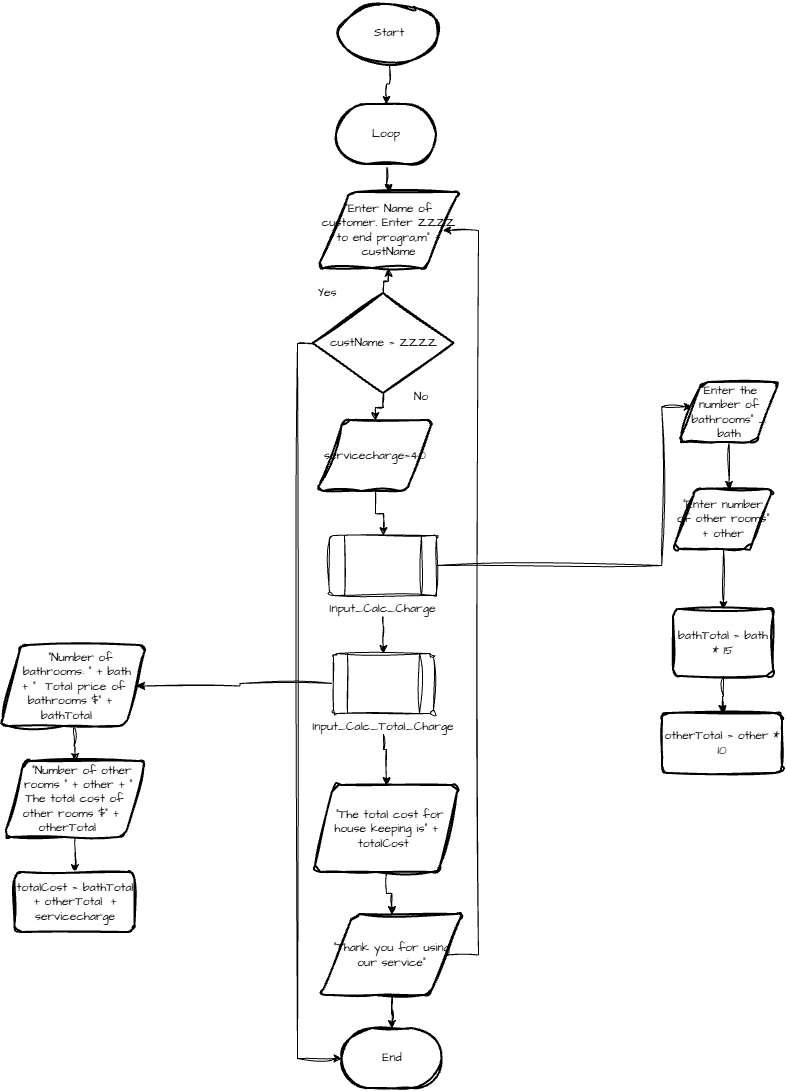

The diagram above was exported from draw.io. Its source (the exported page's mxGraphModel, read from the mxfile embedded in the PNG):
<mxGraphModel dx="2626" dy="2155" grid="0" gridSize="10" guides="1" tooltips="1" connect="1" arrows="1" fold="1" page="1" pageScale="1" pageWidth="850" pageHeight="1100" math="0" shadow="0">
  <root>
    <mxCell id="0" />
    <mxCell id="1" parent="0" />
    <mxCell id="e_gpSjpu7eAr4xdGCoqj-6" edge="1" parent="1" source="e_gpSjpu7eAr4xdGCoqj-3" style="edgeStyle=orthogonalEdgeStyle;rounded=0;hachureGap=4;orthogonalLoop=1;jettySize=auto;html=1;fontFamily=Architects Daughter;fontSource=https%3A%2F%2Ffonts.googleapis.com%2Fcss%3Ffamily%3DArchitects%2BDaughter;defaultLabelBackgroundColor=page;sketch=1;curveFitting=1;jiggle=2;" target="e_gpSjpu7eAr4xdGCoqj-5" value="">
      <mxGeometry relative="1" as="geometry" />
    </mxCell>
    <mxCell id="e_gpSjpu7eAr4xdGCoqj-3" parent="1" style="strokeWidth=2;html=1;shape=mxgraph.flowchart.start_1;whiteSpace=wrap;hachureGap=4;fontFamily=Architects Daughter;fontSource=https%3A%2F%2Ffonts.googleapis.com%2Fcss%3Ffamily%3DArchitects%2BDaughter;sketch=1;curveFitting=1;jiggle=2;" value="Start" vertex="1">
      <mxGeometry height="60" width="100" x="-487" y="-1088" as="geometry" />
    </mxCell>
    <mxCell id="e_gpSjpu7eAr4xdGCoqj-8" edge="1" parent="1" source="e_gpSjpu7eAr4xdGCoqj-5" style="edgeStyle=orthogonalEdgeStyle;rounded=0;hachureGap=4;orthogonalLoop=1;jettySize=auto;html=1;fontFamily=Architects Daughter;fontSource=https%3A%2F%2Ffonts.googleapis.com%2Fcss%3Ffamily%3DArchitects%2BDaughter;defaultLabelBackgroundColor=page;sketch=1;curveFitting=1;jiggle=2;" target="e_gpSjpu7eAr4xdGCoqj-7" value="">
      <mxGeometry relative="1" as="geometry" />
    </mxCell>
    <mxCell id="e_gpSjpu7eAr4xdGCoqj-5" parent="1" style="strokeWidth=2;html=1;shape=mxgraph.flowchart.terminator;whiteSpace=wrap;hachureGap=4;fontFamily=Architects Daughter;fontSource=https%3A%2F%2Ffonts.googleapis.com%2Fcss%3Ffamily%3DArchitects%2BDaughter;sketch=1;curveFitting=1;jiggle=2;" value="Loop" vertex="1">
      <mxGeometry height="60" width="100" x="-490" y="-987" as="geometry" />
    </mxCell>
    <mxCell id="e_gpSjpu7eAr4xdGCoqj-7" parent="1" style="shape=parallelogram;html=1;strokeWidth=2;perimeter=parallelogramPerimeter;whiteSpace=wrap;rounded=1;arcSize=12;size=0.23;hachureGap=4;fontFamily=Architects Daughter;fontSource=https%3A%2F%2Ffonts.googleapis.com%2Fcss%3Ffamily%3DArchitects%2BDaughter;sketch=1;curveFitting=1;jiggle=2;" value="&quot;Enter Name of customer. Enter ZZZZ to end progra,m&quot; + custName" vertex="1">
      <mxGeometry height="76" width="141" x="-508.5" y="-899" as="geometry" />
    </mxCell>
    <mxCell id="e_gpSjpu7eAr4xdGCoqj-80" edge="1" parent="1" source="e_gpSjpu7eAr4xdGCoqj-9" style="edgeStyle=orthogonalEdgeStyle;rounded=0;sketch=1;hachureGap=4;jiggle=2;curveFitting=1;libavoidRouting=1;orthogonalLoop=1;jettySize=auto;html=1;fontFamily=Architects Daughter;fontSource=https%3A%2F%2Ffonts.googleapis.com%2Fcss%3Ffamily%3DArchitects%2BDaughter;defaultLabelBackgroundColor=page;" target="e_gpSjpu7eAr4xdGCoqj-76" value="">
      <mxGeometry relative="1" as="geometry">
        <Array as="points">
          <mxPoint x="-443" y="-684" />
          <mxPoint x="-451" y="-684" />
        </Array>
      </mxGeometry>
    </mxCell>
    <mxCell id="e_gpSjpu7eAr4xdGCoqj-82" edge="1" parent="1" source="e_gpSjpu7eAr4xdGCoqj-9" style="edgeStyle=orthogonalEdgeStyle;rounded=0;sketch=1;hachureGap=4;jiggle=2;curveFitting=1;libavoidRouting=1;orthogonalLoop=1;jettySize=auto;html=1;fontFamily=Architects Daughter;fontSource=https%3A%2F%2Ffonts.googleapis.com%2Fcss%3Ffamily%3DArchitects%2BDaughter;defaultLabelBackgroundColor=page;" target="e_gpSjpu7eAr4xdGCoqj-7" value="">
      <mxGeometry relative="1" as="geometry">
        <Array as="points">
          <mxPoint x="-443" y="-810" />
          <mxPoint x="-438" y="-810" />
        </Array>
      </mxGeometry>
    </mxCell>
    <mxCell id="e_gpSjpu7eAr4xdGCoqj-9" parent="1" style="strokeWidth=2;html=1;shape=mxgraph.flowchart.decision;whiteSpace=wrap;hachureGap=4;fontFamily=Architects Daughter;fontSource=https%3A%2F%2Ffonts.googleapis.com%2Fcss%3Ffamily%3DArchitects%2BDaughter;sketch=1;curveFitting=1;jiggle=2;" value="custName = ZZZZ" vertex="1">
      <mxGeometry height="100" width="141" x="-513.5" y="-798" as="geometry" />
    </mxCell>
    <mxCell id="e_gpSjpu7eAr4xdGCoqj-11" parent="1" style="shape=parallelogram;html=1;strokeWidth=2;perimeter=parallelogramPerimeter;whiteSpace=wrap;rounded=1;arcSize=12;size=0.23;hachureGap=4;fontFamily=Architects Daughter;fontSource=https%3A%2F%2Ffonts.googleapis.com%2Fcss%3Ffamily%3DArchitects%2BDaughter;sketch=1;curveFitting=1;jiggle=2;" value="&quot;Enter the number of bathrooms&quot; _ bath" vertex="1">
      <mxGeometry height="60" width="100" x="-147" y="-709" as="geometry" />
    </mxCell>
    <mxCell id="e_gpSjpu7eAr4xdGCoqj-21" edge="1" parent="1" source="e_gpSjpu7eAr4xdGCoqj-15" style="edgeStyle=orthogonalEdgeStyle;rounded=0;hachureGap=4;orthogonalLoop=1;jettySize=auto;html=1;fontFamily=Architects Daughter;fontSource=https%3A%2F%2Ffonts.googleapis.com%2Fcss%3Ffamily%3DArchitects%2BDaughter;defaultLabelBackgroundColor=page;sketch=1;curveFitting=1;jiggle=2;" target="e_gpSjpu7eAr4xdGCoqj-20" value="">
      <mxGeometry relative="1" as="geometry" />
    </mxCell>
    <mxCell id="e_gpSjpu7eAr4xdGCoqj-15" parent="1" style="shape=parallelogram;html=1;strokeWidth=2;perimeter=parallelogramPerimeter;whiteSpace=wrap;rounded=1;arcSize=12;size=0.23;hachureGap=4;fontFamily=Architects Daughter;fontSource=https%3A%2F%2Ffonts.googleapis.com%2Fcss%3Ffamily%3DArchitects%2BDaughter;sketch=1;curveFitting=1;jiggle=2;" value="&quot;Enter number of other rooms&quot; + other" vertex="1">
      <mxGeometry height="60" width="100" x="-153" y="-602" as="geometry" />
    </mxCell>
    <mxCell id="e_gpSjpu7eAr4xdGCoqj-19" edge="1" parent="1" style="edgeStyle=orthogonalEdgeStyle;rounded=0;hachureGap=4;orthogonalLoop=1;jettySize=auto;html=1;fontFamily=Architects Daughter;fontSource=https%3A%2F%2Ffonts.googleapis.com%2Fcss%3Ffamily%3DArchitects%2BDaughter;defaultLabelBackgroundColor=page;sketch=1;curveFitting=1;jiggle=2;" value="">
      <mxGeometry relative="1" as="geometry">
        <mxPoint x="-97.5" y="-649" as="sourcePoint" />
        <mxPoint x="-97.5" y="-602" as="targetPoint" />
      </mxGeometry>
    </mxCell>
    <mxCell id="e_gpSjpu7eAr4xdGCoqj-23" edge="1" parent="1" source="e_gpSjpu7eAr4xdGCoqj-20" style="edgeStyle=orthogonalEdgeStyle;rounded=0;hachureGap=4;orthogonalLoop=1;jettySize=auto;html=1;fontFamily=Architects Daughter;fontSource=https%3A%2F%2Ffonts.googleapis.com%2Fcss%3Ffamily%3DArchitects%2BDaughter;defaultLabelBackgroundColor=page;sketch=1;curveFitting=1;jiggle=2;" target="e_gpSjpu7eAr4xdGCoqj-22" value="">
      <mxGeometry relative="1" as="geometry" />
    </mxCell>
    <mxCell id="e_gpSjpu7eAr4xdGCoqj-20" parent="1" style="rounded=1;whiteSpace=wrap;html=1;absoluteArcSize=1;arcSize=14;strokeWidth=2;hachureGap=4;fontFamily=Architects Daughter;fontSource=https%3A%2F%2Ffonts.googleapis.com%2Fcss%3Ffamily%3DArchitects%2BDaughter;sketch=1;curveFitting=1;jiggle=2;" value="bathTotal = bath * 15" vertex="1">
      <mxGeometry height="67" width="100" x="-153" y="-482" as="geometry" />
    </mxCell>
    <mxCell id="e_gpSjpu7eAr4xdGCoqj-22" parent="1" style="whiteSpace=wrap;html=1;fontFamily=Architects Daughter;rounded=1;absoluteArcSize=1;arcSize=14;strokeWidth=2;hachureGap=4;fontSource=https%3A%2F%2Ffonts.googleapis.com%2Fcss%3Ffamily%3DArchitects%2BDaughter;sketch=1;curveFitting=1;jiggle=2;" value="otherTotal = other * 10" vertex="1">
      <mxGeometry height="60" width="120" x="-164" y="-378" as="geometry" />
    </mxCell>
    <mxCell id="e_gpSjpu7eAr4xdGCoqj-27" edge="1" parent="1" source="e_gpSjpu7eAr4xdGCoqj-24" style="edgeStyle=orthogonalEdgeStyle;rounded=0;sketch=1;hachureGap=4;jiggle=2;curveFitting=1;orthogonalLoop=1;jettySize=auto;html=1;fontFamily=Architects Daughter;fontSource=https%3A%2F%2Ffonts.googleapis.com%2Fcss%3Ffamily%3DArchitects%2BDaughter;defaultLabelBackgroundColor=page;" target="e_gpSjpu7eAr4xdGCoqj-26" value="">
      <mxGeometry relative="1" as="geometry" />
    </mxCell>
    <mxCell id="e_gpSjpu7eAr4xdGCoqj-24" parent="1" style="shape=parallelogram;perimeter=parallelogramPerimeter;whiteSpace=wrap;html=1;shapeInside=1;fixedSize=1;fontFamily=Architects Daughter;rounded=1;absoluteArcSize=1;arcSize=14;strokeWidth=2;hachureGap=4;fontSource=https%3A%2F%2Ffonts.googleapis.com%2Fcss%3Ffamily%3DArchitects%2BDaughter;sketch=1;curveFitting=1;jiggle=2;" value="&quot;Number of bathrooms: &quot; + bath + &quot;&amp;nbsp; Total price of bathrooms $&quot; + bathTotal" vertex="1">
      <mxGeometry height="81" width="145" x="-825" y="-446" as="geometry" />
    </mxCell>
    <mxCell id="e_gpSjpu7eAr4xdGCoqj-29" edge="1" parent="1" source="e_gpSjpu7eAr4xdGCoqj-26" style="edgeStyle=orthogonalEdgeStyle;rounded=0;sketch=1;hachureGap=4;jiggle=2;curveFitting=1;orthogonalLoop=1;jettySize=auto;html=1;fontFamily=Architects Daughter;fontSource=https%3A%2F%2Ffonts.googleapis.com%2Fcss%3Ffamily%3DArchitects%2BDaughter;defaultLabelBackgroundColor=page;" target="e_gpSjpu7eAr4xdGCoqj-28" value="">
      <mxGeometry relative="1" as="geometry" />
    </mxCell>
    <mxCell id="e_gpSjpu7eAr4xdGCoqj-26" parent="1" style="shape=parallelogram;perimeter=parallelogramPerimeter;whiteSpace=wrap;html=1;shapeInside=1;fixedSize=1;fontFamily=Architects Daughter;rounded=1;absoluteArcSize=1;arcSize=14;strokeWidth=2;hachureGap=4;fontSource=https%3A%2F%2Ffonts.googleapis.com%2Fcss%3Ffamily%3DArchitects%2BDaughter;sketch=1;curveFitting=1;jiggle=2;" value="&quot;Number of other rooms &quot; + other + &quot; The total cost of other rooms $&quot; + otherTotal" vertex="1">
      <mxGeometry height="76" width="141" x="-822" y="-330" as="geometry" />
    </mxCell>
    <mxCell id="e_gpSjpu7eAr4xdGCoqj-28" parent="1" style="whiteSpace=wrap;html=1;fontFamily=Architects Daughter;rounded=1;absoluteArcSize=1;arcSize=14;strokeWidth=2;hachureGap=4;fontSource=https%3A%2F%2Ffonts.googleapis.com%2Fcss%3Ffamily%3DArchitects%2BDaughter;sketch=1;curveFitting=1;jiggle=2;" value="totalCost = bathTotal + otherTotal&lt;span style=&quot;white-space: pre;&quot;&gt;&#09;&lt;/span&gt;+ servicecharge" vertex="1">
      <mxGeometry height="60" width="120" x="-811.5" y="-219" as="geometry" />
    </mxCell>
    <mxCell id="e_gpSjpu7eAr4xdGCoqj-71" edge="1" parent="1" source="e_gpSjpu7eAr4xdGCoqj-30" style="edgeStyle=orthogonalEdgeStyle;rounded=0;sketch=1;hachureGap=4;jiggle=2;curveFitting=1;orthogonalLoop=1;jettySize=auto;html=1;fontFamily=Architects Daughter;fontSource=https%3A%2F%2Ffonts.googleapis.com%2Fcss%3Ffamily%3DArchitects%2BDaughter;defaultLabelBackgroundColor=page;" target="e_gpSjpu7eAr4xdGCoqj-70" value="">
      <mxGeometry relative="1" as="geometry" />
    </mxCell>
    <mxCell id="e_gpSjpu7eAr4xdGCoqj-30" parent="1" style="shape=parallelogram;perimeter=parallelogramPerimeter;whiteSpace=wrap;html=1;shapeInside=1;fixedSize=1;fontFamily=Architects Daughter;rounded=1;absoluteArcSize=1;arcSize=14;strokeWidth=2;hachureGap=4;fontSource=https%3A%2F%2Ffonts.googleapis.com%2Fcss%3Ffamily%3DArchitects%2BDaughter;sketch=1;curveFitting=1;jiggle=2;" value="&quot;The total cost for house keeping is&quot; + totalCost" vertex="1">
      <mxGeometry height="87" width="145" x="-512.5" y="-306" as="geometry" />
    </mxCell>
    <mxCell id="e_gpSjpu7eAr4xdGCoqj-40" parent="1" style="text;html=1;whiteSpace=wrap;strokeColor=none;fillColor=none;align=center;verticalAlign=middle;rounded=0;fontFamily=Architects Daughter;fontSource=https%3A%2F%2Ffonts.googleapis.com%2Fcss%3Ffamily%3DArchitects%2BDaughter;" value="Yes" vertex="1">
      <mxGeometry height="30" width="60" x="-529" y="-813" as="geometry" />
    </mxCell>
    <mxCell id="e_gpSjpu7eAr4xdGCoqj-41" parent="1" style="text;html=1;whiteSpace=wrap;strokeColor=none;fillColor=none;align=center;verticalAlign=middle;rounded=0;fontFamily=Architects Daughter;fontSource=https%3A%2F%2Ffonts.googleapis.com%2Fcss%3Ffamily%3DArchitects%2BDaughter;" value="No" vertex="1">
      <mxGeometry height="30" width="60" x="-435" y="-709" as="geometry" />
    </mxCell>
    <mxCell id="e_gpSjpu7eAr4xdGCoqj-68" edge="1" parent="1" source="e_gpSjpu7eAr4xdGCoqj-52" style="edgeStyle=orthogonalEdgeStyle;rounded=0;sketch=1;hachureGap=4;jiggle=2;curveFitting=1;orthogonalLoop=1;jettySize=auto;html=1;fontFamily=Architects Daughter;fontSource=https%3A%2F%2Ffonts.googleapis.com%2Fcss%3Ffamily%3DArchitects%2BDaughter;defaultLabelBackgroundColor=page;" target="e_gpSjpu7eAr4xdGCoqj-66" value="">
      <mxGeometry relative="1" as="geometry" />
    </mxCell>
    <mxCell id="e_gpSjpu7eAr4xdGCoqj-52" parent="1" style="verticalLabelPosition=bottom;verticalAlign=top;html=1;shape=process;whiteSpace=wrap;rounded=1;size=0.14;arcSize=6;labelPerimeter=1;sketch=1;hachureGap=4;jiggle=2;curveFitting=1;fontFamily=Architects Daughter;fontSource=https%3A%2F%2Ffonts.googleapis.com%2Fcss%3Ffamily%3DArchitects%2BDaughter;" value="Input_Calc_Charge" vertex="1">
      <mxGeometry height="60" width="107" x="-497" y="-556" as="geometry" />
    </mxCell>
    <mxCell id="e_gpSjpu7eAr4xdGCoqj-53" edge="1" parent="1" source="e_gpSjpu7eAr4xdGCoqj-52" style="edgeStyle=orthogonalEdgeStyle;rounded=0;sketch=1;hachureGap=4;jiggle=2;curveFitting=1;orthogonalLoop=1;jettySize=auto;html=1;entryX=0.127;entryY=0.405;entryDx=0;entryDy=0;entryPerimeter=0;fontFamily=Architects Daughter;fontSource=https%3A%2F%2Ffonts.googleapis.com%2Fcss%3Ffamily%3DArchitects%2BDaughter;defaultLabelBackgroundColor=page;" target="e_gpSjpu7eAr4xdGCoqj-11">
      <mxGeometry relative="1" x="-0.001" as="geometry">
        <Array as="points">
          <mxPoint x="-164.8" y="-526" />
          <mxPoint x="-164.8" y="-684.7" />
        </Array>
      </mxGeometry>
    </mxCell>
    <mxCell id="e_gpSjpu7eAr4xdGCoqj-67" edge="1" parent="1" source="e_gpSjpu7eAr4xdGCoqj-66" style="edgeStyle=orthogonalEdgeStyle;rounded=0;sketch=1;hachureGap=4;jiggle=2;curveFitting=1;orthogonalLoop=1;jettySize=auto;html=1;entryX=1;entryY=0.5;entryDx=0;entryDy=0;fontFamily=Architects Daughter;fontSource=https%3A%2F%2Ffonts.googleapis.com%2Fcss%3Ffamily%3DArchitects%2BDaughter;defaultLabelBackgroundColor=page;" target="e_gpSjpu7eAr4xdGCoqj-24">
      <mxGeometry relative="1" as="geometry" />
    </mxCell>
    <mxCell id="e_gpSjpu7eAr4xdGCoqj-69" edge="1" parent="1" source="e_gpSjpu7eAr4xdGCoqj-66" style="edgeStyle=orthogonalEdgeStyle;rounded=0;sketch=1;hachureGap=4;jiggle=2;curveFitting=1;orthogonalLoop=1;jettySize=auto;html=1;fontFamily=Architects Daughter;fontSource=https%3A%2F%2Ffonts.googleapis.com%2Fcss%3Ffamily%3DArchitects%2BDaughter;defaultLabelBackgroundColor=page;" target="e_gpSjpu7eAr4xdGCoqj-30" value="">
      <mxGeometry relative="1" as="geometry" />
    </mxCell>
    <mxCell id="e_gpSjpu7eAr4xdGCoqj-66" parent="1" style="verticalLabelPosition=bottom;verticalAlign=top;html=1;shape=process;whiteSpace=wrap;rounded=1;size=0.14;arcSize=6;labelPerimeter=1;sketch=1;hachureGap=4;jiggle=2;curveFitting=1;fontFamily=Architects Daughter;fontSource=https%3A%2F%2Ffonts.googleapis.com%2Fcss%3Ffamily%3DArchitects%2BDaughter;" value="Input_Calc_Total_Charge" vertex="1">
      <mxGeometry height="60" width="100" x="-493" y="-438" as="geometry" />
    </mxCell>
    <mxCell id="e_gpSjpu7eAr4xdGCoqj-73" edge="1" parent="1" source="e_gpSjpu7eAr4xdGCoqj-70" style="edgeStyle=orthogonalEdgeStyle;rounded=0;sketch=1;hachureGap=4;jiggle=2;curveFitting=1;orthogonalLoop=1;jettySize=auto;html=1;fontFamily=Architects Daughter;fontSource=https%3A%2F%2Ffonts.googleapis.com%2Fcss%3Ffamily%3DArchitects%2BDaughter;defaultLabelBackgroundColor=page;" target="e_gpSjpu7eAr4xdGCoqj-72" value="">
      <mxGeometry relative="1" as="geometry" />
    </mxCell>
    <mxCell id="e_gpSjpu7eAr4xdGCoqj-75" edge="1" parent="1" source="e_gpSjpu7eAr4xdGCoqj-70" style="edgeStyle=orthogonalEdgeStyle;rounded=0;sketch=1;hachureGap=4;jiggle=2;curveFitting=1;libavoidRouting=1;orthogonalLoop=1;jettySize=auto;html=1;entryX=1;entryY=0.5;entryDx=0;entryDy=0;fontFamily=Architects Daughter;fontSource=https%3A%2F%2Ffonts.googleapis.com%2Fcss%3Ffamily%3DArchitects%2BDaughter;defaultLabelBackgroundColor=page;" target="e_gpSjpu7eAr4xdGCoqj-7">
      <mxGeometry relative="1" as="geometry">
        <Array as="points">
          <mxPoint x="-348" y="-136" />
          <mxPoint x="-348" y="-861" />
        </Array>
      </mxGeometry>
    </mxCell>
    <mxCell id="e_gpSjpu7eAr4xdGCoqj-70" parent="1" style="shape=parallelogram;html=1;strokeWidth=2;perimeter=parallelogramPerimeter;whiteSpace=wrap;rounded=1;arcSize=12;size=0.23;sketch=1;hachureGap=4;jiggle=2;curveFitting=1;fontFamily=Architects Daughter;fontSource=https%3A%2F%2Ffonts.googleapis.com%2Fcss%3Ffamily%3DArchitects%2BDaughter;" value="&quot;Thank you for using our service&quot;" vertex="1">
      <mxGeometry height="81" width="141" x="-505" y="-177" as="geometry" />
    </mxCell>
    <mxCell id="e_gpSjpu7eAr4xdGCoqj-72" parent="1" style="strokeWidth=2;html=1;shape=mxgraph.flowchart.terminator;whiteSpace=wrap;sketch=1;hachureGap=4;jiggle=2;curveFitting=1;fontFamily=Architects Daughter;fontSource=https%3A%2F%2Ffonts.googleapis.com%2Fcss%3Ffamily%3DArchitects%2BDaughter;" value="End" vertex="1">
      <mxGeometry height="60" width="100" x="-484.5" y="-63" as="geometry" />
    </mxCell>
    <mxCell id="e_gpSjpu7eAr4xdGCoqj-81" edge="1" parent="1" source="e_gpSjpu7eAr4xdGCoqj-76" style="edgeStyle=orthogonalEdgeStyle;rounded=0;sketch=1;hachureGap=4;jiggle=2;curveFitting=1;libavoidRouting=1;orthogonalLoop=1;jettySize=auto;html=1;fontFamily=Architects Daughter;fontSource=https%3A%2F%2Ffonts.googleapis.com%2Fcss%3Ffamily%3DArchitects%2BDaughter;defaultLabelBackgroundColor=page;" target="e_gpSjpu7eAr4xdGCoqj-52" value="">
      <mxGeometry relative="1" as="geometry">
        <Array as="points">
          <mxPoint x="-451" y="-578" />
          <mxPoint x="-443" y="-578" />
        </Array>
      </mxGeometry>
    </mxCell>
    <mxCell id="e_gpSjpu7eAr4xdGCoqj-76" parent="1" style="shape=parallelogram;html=1;strokeWidth=2;perimeter=parallelogramPerimeter;whiteSpace=wrap;rounded=1;arcSize=12;size=0.23;sketch=1;hachureGap=4;jiggle=2;curveFitting=1;fontFamily=Architects Daughter;fontSource=https%3A%2F%2Ffonts.googleapis.com%2Fcss%3Ffamily%3DArchitects%2BDaughter;" value="servicecharge=40" vertex="1">
      <mxGeometry height="71" width="116" x="-509" y="-671" as="geometry" />
    </mxCell>
    <mxCell id="e_gpSjpu7eAr4xdGCoqj-84" edge="1" parent="1" source="e_gpSjpu7eAr4xdGCoqj-9" style="edgeStyle=orthogonalEdgeStyle;rounded=0;sketch=1;hachureGap=4;jiggle=2;curveFitting=1;libavoidRouting=1;orthogonalLoop=1;jettySize=auto;html=1;entryX=0;entryY=0.5;entryDx=0;entryDy=0;entryPerimeter=0;fontFamily=Architects Daughter;fontSource=https%3A%2F%2Ffonts.googleapis.com%2Fcss%3Ffamily%3DArchitects%2BDaughter;defaultLabelBackgroundColor=page;" target="e_gpSjpu7eAr4xdGCoqj-72">
      <mxGeometry relative="1" as="geometry">
        <Array as="points">
          <mxPoint x="-529" y="-748" />
          <mxPoint x="-529" y="-33" />
        </Array>
      </mxGeometry>
    </mxCell>
  </root>
</mxGraphModel>